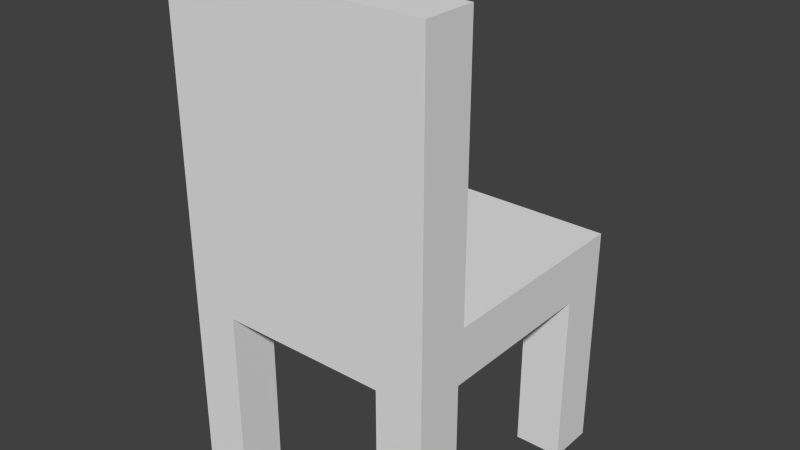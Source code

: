 # Source: childChair.blend  (saved by Blender 2.73.0; exported with 4.5.12 LTS)
import bpy
from mathutils import Matrix  # noqa: F401  (used for matrix-valued properties, if any)

bpy.ops.wm.read_factory_settings(use_empty=True)
scene = bpy.context.scene
scene.name = 'Scene'

# ---- collections
col_collection_1 = bpy.data.collections.new('Collection 1'); scene.collection.children.link(col_collection_1)

# ---- world
world_world = bpy.data.worlds.new('World'); scene.world = world_world
world_world.color = (0.05088, 0.05088, 0.05088)
world_world.use_sun_shadow = False
world_world.sun_shadow_jitter_overblur = 0.0
world_world.cycles.sampling_method = 'MANUAL'
world_world.cycles.sample_map_resolution = 256

# ---- meshes
me_cube_006 = bpy.data.meshes.new('Cube.006')
me_cube_006.from_pydata([(-5.0, -3.497e-08, -0.96), (-5.0, -2.734e-07, -1.5), (-3.2, -2.734e-07, -1.5), (-3.2, -3.497e-08, -0.96), (-5.0, 6.667, -0.96), (-5.0, 6.667, -1.5), (-3.2, 6.667, -1.5), (-3.2, 6.667, -0.96), (-5.0, 6.667, 1.5), (-5.0, 6.667, -1.5), (5.0, 6.667, -1.5), (5.0, 6.667, 1.5), (-5.0, 8.667, 1.5), (-5.0, 8.667, -1.5), (5.0, 8.667, -1.5), (5.0, 8.667, 1.5), (-5.0, 8.667, 0.9), (-5.0, 18.67, 0.9), (5.0, 18.67, 0.9), (5.0, 8.667, 0.9), (-5.0, 8.667, 1.5), (-5.0, 18.67, 1.5), (5.0, 18.67, 1.5), (5.0, 8.667, 1.5), (3.2, -3.497e-08, -0.96), (3.2, -2.734e-07, -1.5), (5.0, -2.734e-07, -1.5), (5.0, -3.497e-08, -0.96), (3.2, 6.667, -0.96), (3.2, 6.667, -1.5), (5.0, 6.667, -1.5), (5.0, 6.667, -0.96), (3.2, 2.734e-07, 1.5), (3.2, 3.497e-08, 0.96), (5.0, 3.497e-08, 0.96), (5.0, 2.734e-07, 1.5), (3.2, 6.667, 1.5), (3.2, 6.667, 0.96), (5.0, 6.667, 0.96), (5.0, 6.667, 1.5), (-5.0, 2.734e-07, 1.5), (-5.0, 3.497e-08, 0.96), (-3.2, 3.497e-08, 0.96), (-3.2, 2.734e-07, 1.5), (-5.0, 6.667, 1.5), (-5.0, 6.667, 0.96), (-3.2, 6.667, 0.96), (-3.2, 6.667, 1.5)], [], [(4, 5, 1, 0), (5, 6, 2, 1), (6, 7, 3, 2), (7, 4, 0, 3), (0, 1, 2, 3), (7, 6, 5, 4), (12, 13, 9, 8), (13, 14, 10, 9), (14, 15, 11, 10), (15, 12, 8, 11), (8, 9, 10, 11), (15, 14, 13, 12), (20, 21, 17, 16), (21, 22, 18, 17), (22, 23, 19, 18), (23, 20, 16, 19), (16, 17, 18, 19), (23, 22, 21, 20), (28, 29, 25, 24), (29, 30, 26, 25), (30, 31, 27, 26), (31, 28, 24, 27), (24, 25, 26, 27), (31, 30, 29, 28), (36, 37, 33, 32), (37, 38, 34, 33), (38, 39, 35, 34), (39, 36, 32, 35), (32, 33, 34, 35), (39, 38, 37, 36), (44, 45, 41, 40), (45, 46, 42, 41), (46, 47, 43, 42), (47, 44, 40, 43), (40, 41, 42, 43), (47, 46, 45, 44)])
me_cube_006.use_remesh_preserve_volume = False
me_cube_006.use_remesh_preserve_attributes = False
me_cube_006.use_mirror_vertex_groups = False
me_cube_006.update()

# ---- objects
ob_cube_006 = bpy.data.objects.new('Cube.006', me_cube_006)

# ---- transforms, parenting, visibility, modifiers, constraints
ob_cube_006.location = (-5.96e-08, 0.0, 0.0)
ob_cube_006.rotation_euler = (1.571, 0.0, 0.0)
ob_cube_006.scale = (0.15, 0.15, 0.5)
ob_cube_006.lineart.crease_threshold = 0.0

# ---- collection membership
col_collection_1.objects.link(ob_cube_006)

# ---- scene / render settings (as saved in the file)
scene.frame_start = 1; scene.frame_end = 250; scene.frame_set(1)
scene.render.engine = 'BLENDER_EEVEE_NEXT'
scene.render.resolution_percentage = 50
scene.render.dither_intensity = 0.0
scene.cycles.use_denoising = False
scene.cycles.samples = 10
scene.cycles.sampling_pattern = 'TABULATED_SOBOL'
scene.cycles.light_sampling_threshold = 0.0
scene.cycles.use_adaptive_sampling = False
scene.cycles.use_light_tree = False
scene.cycles.blur_glossy = 0.0
scene.cycles.pixel_filter_type = 'GAUSSIAN'
scene.cycles.sample_clamp_indirect = 0.0
scene.view_settings.view_transform = 'Standard'
bpy.context.view_layer.update()

# ---- added for rendering (the .blend has no active camera and no usable light): camera, sun
cam_auto = bpy.data.cameras.new('AutoCamera')
cam_auto.lens = 50.0
cam_auto.sensor_width = 36.0
cam_auto.clip_end = 1000.0
ob_auto_camera = bpy.data.objects.new('AutoCamera', cam_auto)
scene.collection.objects.link(ob_auto_camera)
ob_auto_camera.location = (3.25016, -3.90019, 4.00013)
ob_auto_camera.rotation_euler = (1.09748, -7.21219e-08, 0.694738)
scene.camera = ob_auto_camera
light_auto_sun = bpy.data.lights.new('AutoSun', 'SUN')
light_auto_sun.energy = 3.0
light_auto_sun.angle = 0.0523599
ob_auto_sun = bpy.data.objects.new('AutoSun', light_auto_sun)
scene.collection.objects.link(ob_auto_sun)
ob_auto_sun.rotation_euler = (0.872665, 0.174533, 0.523599)
bpy.context.view_layer.update()
